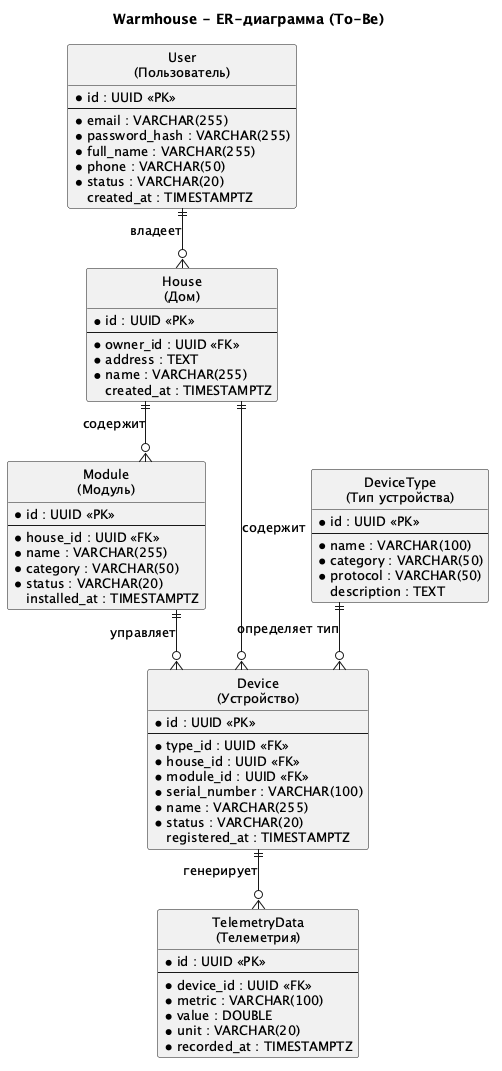

The diagram above was rendered by PlantUML. Its source (embedded in the PNG):
@startuml
title Warmhouse - ER-диаграмма (To-Be)

hide circle
skinparam linetype ortho
skinparam defaultFontSize 13
skinparam entity {
  BackgroundColor #F5F5F5
  BorderColor #555555
}

entity "User\n(Пользователь)" as User {
  * id : UUID <<PK>>
  --
  * email : VARCHAR(255)
  * password_hash : VARCHAR(255)
  * full_name : VARCHAR(255)
  * phone : VARCHAR(50)
  * status : VARCHAR(20)
  created_at : TIMESTAMPTZ
}

entity "House\n(Дом)" as House {
  * id : UUID <<PK>>
  --
  * owner_id : UUID <<FK>>
  * address : TEXT
  * name : VARCHAR(255)
  created_at : TIMESTAMPTZ
}

entity "Module\n(Модуль)" as Module {
  * id : UUID <<PK>>
  --
  * house_id : UUID <<FK>>
  * name : VARCHAR(255)
  * category : VARCHAR(50)
  * status : VARCHAR(20)
  installed_at : TIMESTAMPTZ
}

entity "DeviceType\n(Тип устройства)" as DeviceType {
  * id : UUID <<PK>>
  --
  * name : VARCHAR(100)
  * category : VARCHAR(50)
  * protocol : VARCHAR(50)
  description : TEXT
}

entity "Device\n(Устройство)" as Device {
  * id : UUID <<PK>>
  --
  * type_id : UUID <<FK>>
  * house_id : UUID <<FK>>
  * module_id : UUID <<FK>>
  * serial_number : VARCHAR(100)
  * name : VARCHAR(255)
  * status : VARCHAR(20)
  registered_at : TIMESTAMPTZ
}

entity "TelemetryData\n(Телеметрия)" as TelemetryData {
  * id : UUID <<PK>>
  --
  * device_id : UUID <<FK>>
  * metric : VARCHAR(100)
  * value : DOUBLE
  * unit : VARCHAR(20)
  * recorded_at : TIMESTAMPTZ
}

' Связи
User ||--o{ House : "владеет"
House ||--o{ Module : "содержит"
House ||--o{ Device : "содержит"
Module ||--o{ Device : "управляет"
DeviceType ||--o{ Device : "определяет тип"
Device ||--o{ TelemetryData : "генерирует"

@enduml